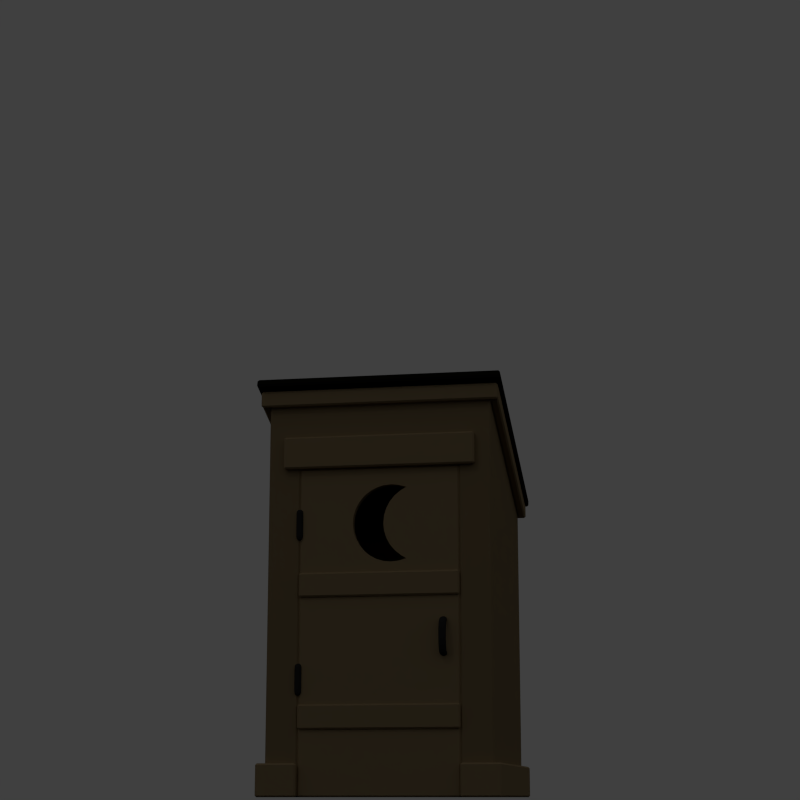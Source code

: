 # Source: render_outhouse.blend  (saved by Blender 2.69.0; exported with 4.5.12 LTS)
import bpy
from mathutils import Matrix  # noqa: F401  (used for matrix-valued properties, if any)

bpy.ops.wm.read_factory_settings(use_empty=True)
scene = bpy.context.scene
scene.name = 'Scene'

# ---- collections
col_collection_1 = bpy.data.collections.new('Collection 1'); scene.collection.children.link(col_collection_1)

# ---- materials (node trees are filled in below, after node groups)
mat_material = bpy.data.materials.new('Material')
mat_material.alpha_threshold = 0.0
mat_material.use_transparent_shadow = False
mat_material.diffuse_color = (0.01467, 0.01467, 0.01467, 1.0)
mat_material.roughness = 0.5
mat_material.specular_intensity = 0.0
mat_material.line_color = (0.0, 0.0, 0.0, 1.0)
mat_material_003 = bpy.data.materials.new('Material.003')
mat_material_003.alpha_threshold = 0.0
mat_material_003.use_transparent_shadow = False
mat_material_003.diffuse_color = (0.45, 0.3327, 0.18, 1.0)
mat_material_003.roughness = 0.5
mat_material_003.specular_intensity = 0.1
mat_material_003.line_color = (0.0, 0.0, 0.0, 1.0)
mat_material_004 = bpy.data.materials.new('Material.004')
mat_material_004.alpha_threshold = 0.0
mat_material_004.use_transparent_shadow = False
mat_material_004.diffuse_color = (0.05, 0.05, 0.05, 1.0)
mat_material_004.roughness = 0.5
mat_material_004.line_color = (0.0, 0.0, 0.0, 1.0)
mat_material_001 = bpy.data.materials.new('Material.001')
mat_material_001.alpha_threshold = 0.0
mat_material_001.use_transparent_shadow = False
mat_material_001.diffuse_color = (0.5382, 0.3995, 0.219, 1.0)
mat_material_001.roughness = 0.5
mat_material_001.specular_intensity = 0.1
mat_material_001.line_color = (0.0, 0.0, 0.0, 1.0)
mat_material_002 = bpy.data.materials.new('Material.002')
mat_material_002.alpha_threshold = 0.0
mat_material_002.use_transparent_shadow = False
mat_material_002.diffuse_color = (0.01341, 0.01193, 0.01018, 1.0)
mat_material_002.roughness = 0.5
mat_material_002.specular_intensity = 0.1
mat_material_002.line_color = (0.0, 0.0, 0.0, 1.0)
mat_material_000 = bpy.data.materials.new('Material.000')
mat_material_000.alpha_threshold = 0.0
mat_material_000.use_transparent_shadow = False
mat_material_000.diffuse_color = (0.5382, 0.3995, 0.219, 1.0)
mat_material_000.roughness = 0.5
mat_material_000.specular_intensity = 0.1
mat_material_000.line_color = (0.0, 0.0, 0.0, 1.0)
mat_material_005 = bpy.data.materials.new('Material.005')
mat_material_005.alpha_threshold = 0.0
mat_material_005.use_transparent_shadow = False
mat_material_005.diffuse_color = (0.8971, 0.8971, 0.8971, 1.0)
mat_material_005.roughness = 0.5
mat_material_005.specular_intensity = 0.1
mat_material_005.line_color = (0.0, 0.0, 0.0, 1.0)

# ---- material node trees

# ---- world
world_world = bpy.data.worlds.new('World'); scene.world = world_world
world_world.color = (0.05088, 0.05088, 0.05088)
world_world.use_sun_shadow = False
world_world.sun_shadow_jitter_overblur = 0.0
world_world.cycles.sampling_method = 'MANUAL'
world_world.cycles.sample_map_resolution = 256
world_world.light_settings.ao_factor = 0.8
world_world.light_settings.distance = 1.0

# ---- cameras
cam_camera = bpy.data.cameras.new('Camera')
cam_camera.clip_end = 100.0
cam_camera.lens = 70.0
cam_camera.sensor_width = 32.0
cam_camera.sensor_height = 18.0
cam_camera.ortho_scale = 7.314
cam_camera.dof.focus_distance = 0.0
cam_camera.dof.aperture_fstop = 128.0

# ---- lights
light_lamp = bpy.data.lights.new('Lamp', 'POINT')
light_lamp.transmission_factor = 0.0
light_lamp.cutoff_distance = 30.0
light_lamp.energy = 110.0
light_lamp.shadow_buffer_clip_start = 1.001
light_lamp.shadow_soft_size = 0.1
light_lamp.shadow_maximum_resolution = 0.006
light_lamp.use_absolute_resolution = True
light_lamp.cycles.use_multiple_importance_sampling = False

# ---- meshes
me_cube_016 = bpy.data.meshes.new('Cube.016')
me_cube_016.from_pydata([(-100.0, -100.0, -1.0), (-100.0, 100.0, -1.0), (100.0, 100.0, -1.0), (100.0, -100.0, -1.0), (-100.0, -100.0, 1.0), (-100.0, 100.0, 1.0), (100.0, 100.0, 1.0), (100.0, -100.0, 1.0), (-80.0, 100.0, 1.0), (-60.0, 100.0, 1.0), (-40.0, 100.0, 1.0), (-20.0, 100.0, 1.0), (0.0, 100.0, 1.0), (20.0, 100.0, 1.0), (40.0, 100.0, 1.0), (60.0, 100.0, 1.0), (80.0, 100.0, 1.0), (80.0, 100.0, -1.0), (60.0, 100.0, -1.0), (40.0, 100.0, -1.0), (20.0, 100.0, -1.0), (0.0, 100.0, -1.0), (-20.0, 100.0, -1.0), (-40.0, 100.0, -1.0), (-60.0, 100.0, -1.0), (-80.0, 100.0, -1.0), (80.0, -100.0, 1.0), (60.0, -100.0, 1.0), (40.0, -100.0, 1.0), (20.0, -100.0, 1.0), (0.0, -100.0, 1.0), (-20.0, -100.0, 1.0), (-40.0, -100.0, 1.0), (-60.0, -100.0, 1.0), (-80.0, -100.0, 1.0), (-80.0, -100.0, -1.0), (-60.0, -100.0, -1.0), (-40.0, -100.0, -1.0), (-20.0, -100.0, -1.0), (0.0, -100.0, -1.0), (20.0, -100.0, -1.0), (40.0, -100.0, -1.0), (60.0, -100.0, -1.0), (80.0, -100.0, -1.0), (-100.0, -80.0, 1.0), (-100.0, -60.0, 1.0), (-100.0, -40.0, 1.0), (-100.0, -20.0, 1.0), (-100.0, 0.0, 1.0), (-100.0, 20.0, 1.0), (-100.0, 40.0, 1.0), (-100.0, 60.0, 1.0), (-100.0, 80.0, 1.0), (-100.0, 80.0, -1.0), (-100.0, 60.0, -1.0), (-100.0, 40.0, -1.0), (-100.0, 20.0, -1.0), (-100.0, 0.0, -1.0), (-100.0, -20.0, -1.0), (-100.0, -40.0, -1.0), (-100.0, -60.0, -1.0), (-100.0, -80.0, -1.0), (100.0, 80.0, 1.0), (100.0, 60.0, 1.0), (100.0, 40.0, 1.0), (100.0, 20.0, 1.0), (100.0, 0.0, 1.0), (100.0, -20.0, 1.0), (100.0, -40.0, 1.0), (100.0, -60.0, 1.0), (100.0, -80.0, 1.0), (100.0, -80.0, -1.0), (100.0, -60.0, -1.0), (100.0, -40.0, -1.0), (100.0, -20.0, -1.0), (100.0, 0.0, -1.0), (100.0, 20.0, -1.0), (100.0, 40.0, -1.0), (100.0, 60.0, -1.0), (100.0, 80.0, -1.0), (-80.0, 80.0, -1.0), (-80.0, 60.0, -1.0), (-80.0, 40.0, -1.0), (-80.0, 20.0, -1.0), (-80.0, 0.0, -1.0), (-80.0, -20.0, -1.0), (-80.0, -40.0, -1.0), (-80.0, -60.0, -1.0), (-80.0, -80.0, -1.0), (-60.0, 80.0, -1.0), (-60.0, 60.0, -1.0), (-60.0, 40.0, -1.0), (-60.0, 20.0, -1.0), (-60.0, 0.0, -1.0), (-60.0, -20.0, -1.0), (-60.0, -40.0, -1.0), (-60.0, -60.0, -1.0), (-60.0, -80.0, -1.0), (-40.0, 80.0, -1.0), (-40.0, 60.0, -1.0), (-40.0, 40.0, -1.0), (-40.0, 20.0, -1.0), (-40.0, 0.0, -1.0), (-40.0, -20.0, -1.0), (-40.0, -40.0, -1.0), (-40.0, -60.0, -1.0), (-40.0, -80.0, -1.0), (-20.0, 80.0, -1.0), (-20.0, 60.0, -1.0), (-20.0, 40.0, -1.0), (-20.0, 20.0, -1.0), (-20.0, 0.0, -1.0), (-20.0, -20.0, -1.0), (-20.0, -40.0, -1.0), (-20.0, -60.0, -1.0), (-20.0, -80.0, -1.0), (0.0, 80.0, -1.0), (0.0, 60.0, -1.0), (0.0, 40.0, -1.0), (0.0, 20.0, -1.0), (0.0, 0.0, -1.0), (0.0, -20.0, -1.0), (0.0, -40.0, -1.0), (0.0, -60.0, -1.0), (0.0, -80.0, -1.0), (20.0, 80.0, -1.0), (20.0, 60.0, -1.0), (20.0, 40.0, -1.0), (20.0, 20.0, -1.0), (20.0, 0.0, -1.0), (20.0, -20.0, -1.0), (20.0, -40.0, -1.0), (20.0, -60.0, -1.0), (20.0, -80.0, -1.0), (40.0, 80.0, -1.0), (40.0, 60.0, -1.0), (40.0, 40.0, -1.0), (40.0, 20.0, -1.0), (40.0, 0.0, -1.0), (40.0, -20.0, -1.0), (40.0, -40.0, -1.0), (40.0, -60.0, -1.0), (40.0, -80.0, -1.0), (60.0, 80.0, -1.0), (60.0, 60.0, -1.0), (60.0, 40.0, -1.0), (60.0, 20.0, -1.0), (60.0, 0.0, -1.0), (60.0, -20.0, -1.0), (60.0, -40.0, -1.0), (60.0, -60.0, -1.0), (60.0, -80.0, -1.0), (80.0, 80.0, -1.0), (80.0, 60.0, -1.0), (80.0, 40.0, -1.0), (80.0, 20.0, -1.0), (80.0, 0.0, -1.0), (80.0, -20.0, -1.0), (80.0, -40.0, -1.0), (80.0, -60.0, -1.0), (80.0, -80.0, -1.0), (80.0, 80.0, 1.0), (80.0, 60.0, 1.0), (80.0, 40.0, 1.0), (80.0, 20.0, 1.0), (80.0, 0.0, 1.0), (80.0, -20.0, 1.0), (80.0, -40.0, 1.0), (80.0, -60.0, 1.0), (80.0, -80.0, 1.0), (60.0, 80.0, 1.0), (60.0, 60.0, 1.0), (60.0, 40.0, 1.0), (60.0, 20.0, 1.0), (60.0, 0.0, 1.0), (60.0, -20.0, 1.0), (60.0, -40.0, 1.0), (60.0, -60.0, 1.0), (60.0, -80.0, 1.0), (40.0, 80.0, 1.0), (40.0, 60.0, 1.0), (40.0, 40.0, 1.0), (40.0, 20.0, 1.0), (40.0, 0.0, 1.0), (40.0, -20.0, 1.0), (40.0, -40.0, 1.0), (40.0, -60.0, 1.0), (40.0, -80.0, 1.0), (20.0, 80.0, 1.0), (20.0, 60.0, 1.0), (20.0, 40.0, 1.0), (20.0, 20.0, 1.0), (20.0, 0.0, 1.0), (20.0, -20.0, 1.0), (20.0, -40.0, 1.0), (20.0, -60.0, 1.0), (20.0, -80.0, 1.0), (0.0, 80.0, 1.0), (0.0, 60.0, 1.0), (0.0, 40.0, 1.0), (0.0, 20.0, 1.0), (0.0, 0.0, 1.0), (0.0, -20.0, 1.0), (0.0, -40.0, 1.0), (0.0, -60.0, 1.0), (0.0, -80.0, 1.0), (-20.0, 80.0, 1.0), (-20.0, 60.0, 1.0), (-20.0, 40.0, 1.0), (-20.0, 20.0, 1.0), (-20.0, 0.0, 1.0), (-20.0, -20.0, 1.0), (-20.0, -40.0, 1.0), (-20.0, -60.0, 1.0), (-20.0, -80.0, 1.0), (-40.0, 80.0, 1.0), (-40.0, 60.0, 1.0), (-40.0, 40.0, 1.0), (-40.0, 20.0, 1.0), (-40.0, 0.0, 1.0), (-40.0, -20.0, 1.0), (-40.0, -40.0, 1.0), (-40.0, -60.0, 1.0), (-40.0, -80.0, 1.0), (-60.0, 80.0, 1.0), (-60.0, 60.0, 1.0), (-60.0, 40.0, 1.0), (-60.0, 20.0, 1.0), (-60.0, 0.0, 1.0), (-60.0, -20.0, 1.0), (-60.0, -40.0, 1.0), (-60.0, -60.0, 1.0), (-60.0, -80.0, 1.0), (-80.0, 80.0, 1.0), (-80.0, 60.0, 1.0), (-80.0, 40.0, 1.0), (-80.0, 20.0, 1.0), (-80.0, 0.0, 1.0), (-80.0, -20.0, 1.0), (-80.0, -40.0, 1.0), (-80.0, -60.0, 1.0), (-80.0, -80.0, 1.0)], [], [(52, 5, 1, 53), (16, 6, 2, 17), (70, 7, 3, 71), (34, 4, 0, 35), (152, 17, 2, 79), (233, 8, 5, 52), (5, 8, 25, 1), (8, 9, 24, 25), (9, 10, 23, 24), (10, 11, 22, 23), (11, 12, 21, 22), (12, 13, 20, 21), (13, 14, 19, 20), (14, 15, 18, 19), (15, 16, 17, 18), (7, 26, 43, 3), (26, 27, 42, 43), (27, 28, 41, 42), (28, 29, 40, 41), (29, 30, 39, 40), (30, 31, 38, 39), (31, 32, 37, 38), (32, 33, 36, 37), (33, 34, 35, 36), (53, 1, 25, 80), (80, 25, 24, 89), (89, 24, 23, 98), (98, 23, 22, 107), (107, 22, 21, 116), (116, 21, 20, 125), (125, 20, 19, 134), (134, 19, 18, 143), (143, 18, 17, 152), (62, 6, 16, 161), (161, 16, 15, 170), (170, 15, 14, 179), (179, 14, 13, 188), (188, 13, 12, 197), (197, 12, 11, 206), (206, 11, 10, 215), (215, 10, 9, 224), (224, 9, 8, 233), (4, 44, 61, 0), (44, 45, 60, 61), (45, 46, 59, 60), (46, 47, 58, 59), (47, 48, 57, 58), (48, 49, 56, 57), (49, 50, 55, 56), (50, 51, 54, 55), (51, 52, 53, 54), (6, 62, 79, 2), (62, 63, 78, 79), (63, 64, 77, 78), (64, 65, 76, 77), (65, 66, 75, 76), (66, 67, 74, 75), (67, 68, 73, 74), (68, 69, 72, 73), (69, 70, 71, 72), (43, 160, 71, 3), (160, 159, 72, 71), (159, 158, 73, 72), (158, 157, 74, 73), (157, 156, 75, 74), (156, 155, 76, 75), (155, 154, 77, 76), (154, 153, 78, 77), (153, 152, 79, 78), (34, 241, 44, 4), (241, 240, 45, 44), (240, 239, 46, 45), (239, 238, 47, 46), (238, 237, 48, 47), (237, 236, 49, 48), (236, 235, 50, 49), (235, 234, 51, 50), (234, 233, 52, 51), (0, 61, 88, 35), (61, 60, 87, 88), (60, 59, 86, 87), (59, 58, 85, 86), (58, 57, 84, 85), (57, 56, 83, 84), (56, 55, 82, 83), (55, 54, 81, 82), (54, 53, 80, 81), (35, 88, 97, 36), (88, 87, 96, 97), (87, 86, 95, 96), (86, 85, 94, 95), (85, 84, 93, 94), (84, 83, 92, 93), (83, 82, 91, 92), (82, 81, 90, 91), (81, 80, 89, 90), (36, 97, 106, 37), (97, 96, 105, 106), (96, 95, 104, 105), (95, 94, 103, 104), (94, 93, 102, 103), (93, 92, 101, 102), (92, 91, 100, 101), (91, 90, 99, 100), (90, 89, 98, 99), (37, 106, 115, 38), (106, 105, 114, 115), (105, 104, 113, 114), (104, 103, 112, 113), (103, 102, 111, 112), (102, 101, 110, 111), (101, 100, 109, 110), (100, 99, 108, 109), (99, 98, 107, 108), (38, 115, 124, 39), (115, 114, 123, 124), (114, 113, 122, 123), (113, 112, 121, 122), (112, 111, 120, 121), (111, 110, 119, 120), (110, 109, 118, 119), (109, 108, 117, 118), (108, 107, 116, 117), (39, 124, 133, 40), (124, 123, 132, 133), (123, 122, 131, 132), (122, 121, 130, 131), (121, 120, 129, 130), (120, 119, 128, 129), (119, 118, 127, 128), (118, 117, 126, 127), (117, 116, 125, 126), (40, 133, 142, 41), (133, 132, 141, 142), (132, 131, 140, 141), (131, 130, 139, 140), (130, 129, 138, 139), (129, 128, 137, 138), (128, 127, 136, 137), (127, 126, 135, 136), (126, 125, 134, 135), (41, 142, 151, 42), (142, 141, 150, 151), (141, 140, 149, 150), (140, 139, 148, 149), (139, 138, 147, 148), (138, 137, 146, 147), (137, 136, 145, 146), (136, 135, 144, 145), (135, 134, 143, 144), (42, 151, 160, 43), (151, 150, 159, 160), (150, 149, 158, 159), (149, 148, 157, 158), (148, 147, 156, 157), (147, 146, 155, 156), (146, 145, 154, 155), (145, 144, 153, 154), (144, 143, 152, 153), (7, 70, 169, 26), (70, 69, 168, 169), (69, 68, 167, 168), (68, 67, 166, 167), (67, 66, 165, 166), (66, 65, 164, 165), (65, 64, 163, 164), (64, 63, 162, 163), (63, 62, 161, 162), (26, 169, 178, 27), (169, 168, 177, 178), (168, 167, 176, 177), (167, 166, 175, 176), (166, 165, 174, 175), (165, 164, 173, 174), (164, 163, 172, 173), (163, 162, 171, 172), (162, 161, 170, 171), (27, 178, 187, 28), (178, 177, 186, 187), (177, 176, 185, 186), (176, 175, 184, 185), (175, 174, 183, 184), (174, 173, 182, 183), (173, 172, 181, 182), (172, 171, 180, 181), (171, 170, 179, 180), (28, 187, 196, 29), (187, 186, 195, 196), (186, 185, 194, 195), (185, 184, 193, 194), (184, 183, 192, 193), (183, 182, 191, 192), (182, 181, 190, 191), (181, 180, 189, 190), (180, 179, 188, 189), (29, 196, 205, 30), (196, 195, 204, 205), (195, 194, 203, 204), (194, 193, 202, 203), (193, 192, 201, 202), (192, 191, 200, 201), (191, 190, 199, 200), (190, 189, 198, 199), (189, 188, 197, 198), (30, 205, 214, 31), (205, 204, 213, 214), (204, 203, 212, 213), (203, 202, 211, 212), (202, 201, 210, 211), (201, 200, 209, 210), (200, 199, 208, 209), (199, 198, 207, 208), (198, 197, 206, 207), (31, 214, 223, 32), (214, 213, 222, 223), (213, 212, 221, 222), (212, 211, 220, 221), (211, 210, 219, 220), (210, 209, 218, 219), (209, 208, 217, 218), (208, 207, 216, 217), (207, 206, 215, 216), (32, 223, 232, 33), (223, 222, 231, 232), (222, 221, 230, 231), (221, 220, 229, 230), (220, 219, 228, 229), (219, 218, 227, 228), (218, 217, 226, 227), (217, 216, 225, 226), (216, 215, 224, 225), (33, 232, 241, 34), (232, 231, 240, 241), (231, 230, 239, 240), (230, 229, 238, 239), (229, 228, 237, 238), (228, 227, 236, 237), (227, 226, 235, 236), (226, 225, 234, 235), (225, 224, 233, 234)])
me_cube_016.materials.append(mat_material)
me_cube_016.use_remesh_preserve_volume = False
me_cube_016.use_remesh_preserve_attributes = False
me_cube_016.use_mirror_vertex_groups = False
me_cube_016.update()
me_cube = bpy.data.meshes.new('Cube')
me_cube.from_pydata([(1.4, 1.5, -1.0), (1.4, -1.5, -1.0), (-1.4, -1.5, -1.0), (-1.4, 1.5, -1.0), (1.4, 1.5, 3.0), (1.4, -1.5, 4.0), (-1.4, -1.5, 4.0), (-1.4, 1.5, 3.0), (1.0, -1.5, -1.0), (-1.0, -1.5, -1.0), (1.0, -1.5, 3.0), (-1.0, -1.5, 3.0), (1.3, 1.4, -1.0), (1.3, -1.4, -1.0), (-1.3, -1.4, -1.0), (-1.3, 1.4, -1.0), (1.306, 1.397, 2.926), (1.287, -1.403, 3.866), (-1.287, -1.403, 3.866), (-1.306, 1.397, 2.926), (1.0, -1.4, -1.0), (-1.0, -1.4, -1.0), (1.0, -1.4, 3.0), (-1.0, -1.4, 3.0)], [], [(4, 7, 6, 5), (0, 4, 5, 1), (5, 6, 11, 10), (2, 6, 7, 3), (4, 0, 3, 7), (6, 2, 9, 11), (1, 5, 10, 8), (17, 18, 19, 16), (13, 17, 16, 12), (22, 23, 18, 17), (15, 19, 18, 14), (19, 15, 12, 16), (23, 21, 14, 18), (20, 22, 17, 13), (0, 1, 13, 12), (3, 0, 12, 15), (2, 3, 15, 14), (8, 10, 22, 20), (11, 9, 21, 23), (10, 11, 23, 22), (9, 2, 14, 21), (1, 8, 20, 13)])
me_cube.materials.append(mat_material_003)
me_cube.use_remesh_preserve_volume = False
me_cube.use_remesh_preserve_attributes = False
me_cube.use_mirror_vertex_groups = False
me_cube.update()
me_circle_001 = bpy.data.meshes.new('Circle.001')
me_circle_001.from_pydata([(2.98e-09, 0.6, 0.0), (-0.4243, 0.4243, 0.0), (-0.6, -2.623e-08, 0.0), (-0.4243, -0.4243, 0.0), (5.543e-08, -0.6, 0.0), (0.4243, -0.4243, 0.0), (0.6, 7.155e-09, 0.0), (0.4243, 0.4243, 0.0), (2.98e-09, 0.6, 0.1), (-0.4243, 0.4243, 0.1), (-0.6, -2.623e-08, 0.1), (-0.4243, -0.4243, 0.1), (5.543e-08, -0.6, 0.1), (0.4243, -0.4243, 0.1), (0.6, 7.155e-09, 0.1), (0.4243, 0.4243, 0.1), (2.608e-08, 0.0, 0.1336), (2.608e-08, -7.451e-09, -0.03358), (0.4243, 0.4243, 0.05), (2.98e-09, 0.6, 0.05), (0.6, 7.155e-09, 0.05), (0.4243, -0.4243, 0.05), (5.543e-08, -0.6, 0.05), (-0.4243, -0.4243, 0.05), (-0.6, -2.623e-08, 0.05), (-0.4243, 0.4243, 0.05)], [], [(18, 19, 8, 15), (20, 18, 15, 14), (21, 20, 14, 13), (22, 21, 13, 12), (23, 22, 12, 11), (24, 23, 11, 10), (25, 24, 10, 9), (19, 25, 9, 8), (9, 10, 16, 8), (5, 4, 17, 6), (15, 8, 16, 14), (13, 14, 16, 12), (11, 12, 16, 10), (3, 2, 17, 4), (7, 6, 17, 0), (1, 0, 17, 2), (7, 0, 19, 18), (6, 7, 18, 20), (5, 6, 20, 21), (4, 5, 21, 22), (3, 4, 22, 23), (2, 3, 23, 24), (1, 2, 24, 25), (0, 1, 25, 19)])
me_circle_001.polygons.foreach_set('use_smooth', [True] * 24)
me_circle_001.materials.append(mat_material_004)
me_circle_001.use_remesh_preserve_volume = False
me_circle_001.use_remesh_preserve_attributes = False
me_circle_001.use_mirror_vertex_groups = False
me_circle_001.update()
me_cube_001 = bpy.data.meshes.new('Cube.001')
me_cube_001.from_pydata([(-0.05, -0.2, 1.5), (-0.05, -0.2, -1.5), (0.05, -0.2, -1.5), (0.05, -0.2, 1.5), (-0.05, 0.2, 1.5), (-0.05, 0.2, -1.5), (0.05, 0.2, -1.5), (0.05, 0.2, 1.5)], [], [(4, 5, 1, 0), (5, 6, 2, 1), (6, 7, 3, 2), (7, 4, 0, 3), (0, 1, 2, 3), (7, 6, 5, 4)])
me_cube_001.materials.append(mat_material_001)
me_cube_001.use_remesh_preserve_volume = False
me_cube_001.use_remesh_preserve_attributes = False
me_cube_001.use_mirror_vertex_groups = False
me_cube_001.update()
me_cube_002 = bpy.data.meshes.new('Cube.002')
me_cube_002.from_pydata([(0.2, 0.05, -1.5), (0.2, 0.05, 1.5), (0.2, -0.05, 1.5), (0.2, -0.05, -1.5), (-0.2, 0.05, -1.5), (-0.2, 0.05, 1.5), (-0.2, -0.05, 1.5), (-0.2, -0.05, -1.5)], [], [(4, 5, 1, 0), (5, 6, 2, 1), (6, 7, 3, 2), (7, 4, 0, 3), (0, 1, 2, 3), (7, 6, 5, 4)])
me_cube_002.materials.append(mat_material_001)
me_cube_002.use_remesh_preserve_volume = False
me_cube_002.use_remesh_preserve_attributes = False
me_cube_002.use_mirror_vertex_groups = False
me_cube_002.update()
me_cube_003 = bpy.data.meshes.new('Cube.003')
me_cube_003.from_pydata([(-0.2, 0.05, -1.0), (-0.2, 0.05, -1.5), (-0.2, -0.05, -1.5), (-0.2, -0.05, -1.0), (0.2, 0.05, -1.0), (0.2, 0.05, -1.5), (0.2, -0.05, -1.5), (0.2, -0.05, -1.0), (-0.2, 0.05, 1.5), (-0.2, 0.05, 1.0), (-0.2, -0.05, 1.0), (-0.2, -0.05, 1.5), (0.2, 0.05, 1.5), (0.2, 0.05, 1.0), (0.2, -0.05, 1.0), (0.2, -0.05, 1.5)], [], [(4, 5, 1, 0), (5, 6, 2, 1), (6, 7, 3, 2), (7, 4, 0, 3), (0, 1, 2, 3), (7, 6, 5, 4), (12, 13, 9, 8), (13, 14, 10, 9), (14, 15, 11, 10), (15, 12, 8, 11), (8, 9, 10, 11), (15, 14, 13, 12)])
me_cube_003.materials.append(mat_material_001)
me_cube_003.use_remesh_preserve_volume = False
me_cube_003.use_remesh_preserve_attributes = False
me_cube_003.use_mirror_vertex_groups = False
me_cube_003.update()
me_cube_004 = bpy.data.meshes.new('Cube.004')
me_cube_004.from_pydata([(-0.2, 0.05, 1.2), (-0.2, 0.05, -1.2), (-0.2, -0.05, -1.2), (-0.2, -0.05, 1.2), (0.2, 0.05, 1.2), (0.2, 0.05, -1.2), (0.2, -0.05, -1.2), (0.2, -0.05, 1.2)], [], [(4, 5, 1, 0), (5, 6, 2, 1), (6, 7, 3, 2), (7, 4, 0, 3), (0, 1, 2, 3), (7, 6, 5, 4)])
me_cube_004.materials.append(mat_material_001)
me_cube_004.use_remesh_preserve_volume = False
me_cube_004.use_remesh_preserve_attributes = False
me_cube_004.use_mirror_vertex_groups = False
me_cube_004.update()
me_cube_005 = bpy.data.meshes.new('Cube.005')
me_cube_005.from_pydata([(1.54, 1.65, 3.05), (1.54, -1.65, 4.15), (-1.54, -1.65, 4.15), (-1.54, 1.65, 3.05), (1.54, 1.618, 2.955), (1.54, -1.682, 4.055), (-1.54, -1.682, 4.055), (-1.54, 1.618, 2.955)], [], [(0, 3, 2, 1), (5, 6, 7, 4), (0, 1, 5, 4), (3, 0, 4, 7), (1, 2, 6, 5), (2, 3, 7, 6)])
me_cube_005.materials.append(mat_material_002)
me_cube_005.use_remesh_preserve_volume = False
me_cube_005.use_remesh_preserve_attributes = False
me_cube_005.use_mirror_vertex_groups = False
me_cube_005.update()
me_cube_006 = bpy.data.meshes.new('Cube.006')
me_cube_006.from_pydata([(-0.05, -0.001858, 1.552), (-0.05, -0.1913, -1.604), (0.05, -0.1913, -1.604), (0.05, -0.001858, 1.552), (-0.05, 0.1913, 1.604), (-0.05, 0.001858, -1.552), (0.05, 0.001858, -1.552), (0.05, 0.1913, 1.604)], [], [(4, 5, 1, 0), (5, 6, 2, 1), (6, 7, 3, 2), (7, 4, 0, 3), (0, 1, 2, 3), (7, 6, 5, 4)])
me_cube_006.materials.append(mat_material_001)
me_cube_006.use_remesh_preserve_volume = False
me_cube_006.use_remesh_preserve_attributes = False
me_cube_006.use_mirror_vertex_groups = False
me_cube_006.update()
me_cube_007 = bpy.data.meshes.new('Cube.007')
me_cube_007.from_pydata([(-0.05, 0.001858, -1.552), (-0.05, 0.1913, 1.604), (0.05, 0.1913, 1.604), (0.05, 0.001858, -1.552), (-0.05, -0.1913, -1.604), (-0.05, -0.001858, 1.552), (0.05, -0.001858, 1.552), (0.05, -0.1913, -1.604)], [], [(4, 5, 1, 0), (5, 6, 2, 1), (6, 7, 3, 2), (7, 4, 0, 3), (0, 1, 2, 3), (7, 6, 5, 4)])
me_cube_007.materials.append(mat_material_001)
me_cube_007.use_remesh_preserve_volume = False
me_cube_007.use_remesh_preserve_attributes = False
me_cube_007.use_mirror_vertex_groups = False
me_cube_007.update()
me_cube_008 = bpy.data.meshes.new('Cube.008')
me_cube_008.from_pydata([(0.1, 0.05, -1.5), (0.1, 0.05, 1.5), (0.1, -0.05, 1.5), (0.1, -0.05, -1.5), (-0.1, 0.05, -1.5), (-0.1, 0.05, 1.5), (-0.1, -0.05, 1.5), (-0.1, -0.05, -1.5)], [], [(4, 5, 1, 0), (5, 6, 2, 1), (6, 7, 3, 2), (7, 4, 0, 3), (0, 1, 2, 3), (7, 6, 5, 4)])
me_cube_008.materials.append(mat_material_001)
me_cube_008.use_remesh_preserve_volume = False
me_cube_008.use_remesh_preserve_attributes = False
me_cube_008.use_mirror_vertex_groups = False
me_cube_008.update()
me_cube_009 = bpy.data.meshes.new('Cube.009')
me_cube_009.from_pydata([(-0.1, 0.05, 1.5), (-0.1, 0.05, -1.5), (-0.1, -0.05, -1.5), (-0.1, -0.05, 1.5), (0.1, 0.05, 1.5), (0.1, 0.05, -1.5), (0.1, -0.05, -1.5), (0.1, -0.05, 1.5)], [], [(4, 5, 1, 0), (5, 6, 2, 1), (6, 7, 3, 2), (7, 4, 0, 3), (0, 1, 2, 3), (7, 6, 5, 4)])
me_cube_009.materials.append(mat_material_001)
me_cube_009.use_remesh_preserve_volume = False
me_cube_009.use_remesh_preserve_attributes = False
me_cube_009.use_mirror_vertex_groups = False
me_cube_009.update()
me_cube_010 = bpy.data.meshes.new('Cube.010')
me_cube_010.from_pydata([(1.98, 0.02, -2.0), (0.02, 0.02, -2.0), (0.02, 0.08, -2.0), (1.98, 0.08, -2.0), (0.02, 0.0, -1.98), (1.98, 0.0, -1.98), (0.0, 0.08, -1.98), (0.0, 0.02, -1.98), (1.98, 0.1, -1.98), (0.02, 0.1, -1.98), (2.0, 0.02, -1.98), (2.0, 0.08, -1.98), (1.151, 0.0, 0.82), (1.057, 0.0, 0.8292), (1.245, 0.0, 0.8292), (1.343, 0.0, 0.8565), (1.98, 0.0, 1.98), (1.196, 0.0, 1.639), (1.136, 0.0, 1.567), (1.092, 0.0, 1.484), (1.064, 0.0, 1.394), (1.055, 0.0, 1.3), (1.136, 0.0, 1.033), (1.196, 0.0, 0.9606), (1.268, 0.0, 0.9009), (1.064, 0.0, 1.206), (1.092, 0.0, 1.116), (1.268, 0.0, 1.699), (0.9675, 0.0, 0.8565), (1.343, 0.0, 1.743), (0.8845, 0.0, 0.9009), (0.8117, 0.0, 0.9606), (0.752, 0.0, 1.033), (0.02, 0.0, 1.98), (0.7077, 0.0, 1.116), (0.6804, 0.0, 1.206), (0.6711, 0.0, 1.3), (0.6804, 0.0, 1.394), (0.7077, 0.0, 1.484), (0.752, 0.0, 1.567), (0.8117, 0.0, 1.639), (0.8845, 0.0, 1.699), (0.9675, 0.0, 1.743), (1.057, 0.0, 1.771), (1.245, 0.0, 1.771), (1.151, 0.0, 1.78), (0.0, 0.02, 1.98), (0.0, 0.08, 1.98), (1.151, 0.1, 0.82), (1.057, 0.1, 0.8292), (1.245, 0.1, 0.8292), (1.343, 0.1, 0.8565), (1.98, 0.1, 1.98), (1.092, 0.1, 1.484), (1.136, 0.1, 1.567), (1.196, 0.1, 1.639), (1.055, 0.1, 1.3), (1.064, 0.1, 1.394), (1.268, 0.1, 0.9009), (1.196, 0.1, 0.9606), (1.136, 0.1, 1.033), (1.092, 0.1, 1.116), (1.064, 0.1, 1.206), (1.268, 0.1, 1.699), (0.9675, 0.1, 0.8565), (1.343, 0.1, 1.743), (0.8845, 0.1, 0.9009), (1.245, 0.1, 1.771), (0.02, 0.1, 1.98), (0.8117, 0.1, 0.9606), (1.151, 0.1, 1.78), (1.057, 0.1, 1.771), (0.9675, 0.1, 1.743), (0.8845, 0.1, 1.699), (0.8117, 0.1, 1.639), (0.752, 0.1, 1.567), (0.7077, 0.1, 1.484), (0.6804, 0.1, 1.394), (0.752, 0.1, 1.033), (0.6711, 0.1, 1.3), (0.6804, 0.1, 1.206), (0.7077, 0.1, 1.116), (2.0, 0.08, 1.98), (2.0, 0.02, 1.98), (1.98, 0.02, 2.0), (0.02, 0.02, 2.0), (0.02, 0.08, 2.0), (1.98, 0.08, 2.0)], [], [(0, 1, 2, 3), (83, 10, 11, 82), (87, 86, 85, 84), (81, 78, 9), (9, 80, 81), (9, 79, 80), (9, 68, 77, 79), (78, 69, 9), (68, 76, 77), (68, 75, 76), (68, 74, 75), (68, 73, 74), (68, 72, 73), (68, 71, 72), (68, 70, 71), (68, 52, 67, 70), (69, 66, 9), (52, 65, 67), (52, 8, 51, 65), (58, 63, 65, 51), (64, 49, 9), (58, 60, 53, 63), (53, 54, 55, 63), (61, 62, 56, 53), (58, 59, 60), (56, 57, 53), (60, 61, 53), (66, 64, 9), (8, 50, 51), (8, 9, 48, 50), (49, 48, 9), (16, 45, 44), (16, 33, 43, 45), (44, 29, 16), (33, 42, 43), (33, 41, 42), (33, 40, 41), (33, 39, 40), (33, 38, 39), (33, 37, 38), (33, 36, 37), (33, 35, 36), (33, 34, 35), (33, 4, 32, 34), (29, 24, 15, 16), (4, 30, 31), (4, 28, 30), (4, 31, 32), (27, 19, 24, 29), (4, 13, 28), (17, 18, 19, 27), (19, 21, 26, 22), (21, 25, 26), (22, 23, 24, 19), (19, 20, 21), (15, 5, 16), (15, 14, 5), (12, 4, 5, 14), (4, 12, 13), (1, 4, 7), (6, 9, 2), (8, 11, 3), (5, 0, 10), (46, 33, 85), (47, 86, 68), (52, 87, 82), (83, 84, 16), (33, 46, 7, 4), (86, 47, 46, 85), (9, 6, 47, 68), (1, 7, 6, 2), (87, 52, 68, 86), (11, 8, 52, 82), (2, 9, 8, 3), (84, 83, 82, 87), (5, 10, 83, 16), (10, 0, 3, 11), (85, 33, 16, 84), (0, 5, 4, 1), (47, 6, 7, 46), (60, 22, 26, 61), (49, 13, 12, 48), (74, 40, 39, 75), (63, 27, 29, 65), (58, 24, 23, 59), (76, 38, 37, 77), (55, 17, 27, 63), (50, 14, 15, 51), (79, 36, 35, 80), (53, 19, 18, 54), (67, 44, 45, 70), (81, 34, 32, 78), (56, 21, 20, 57), (69, 31, 30, 66), (71, 43, 42, 72), (61, 26, 25, 62), (64, 28, 13, 49), (73, 41, 40, 74), (59, 23, 22, 60), (75, 39, 38, 76), (51, 15, 24, 58), (48, 12, 14, 50), (77, 37, 36, 79), (54, 18, 17, 55), (65, 29, 44, 67), (80, 35, 34, 81), (57, 20, 19, 53), (78, 32, 31, 69), (70, 45, 43, 71), (62, 25, 21, 56), (66, 30, 28, 64), (72, 42, 41, 73)])
me_cube_010.materials.append(mat_material_000)
me_cube_010.use_remesh_preserve_volume = False
me_cube_010.use_remesh_preserve_attributes = False
me_cube_010.use_mirror_vertex_groups = False
me_cube_010.update()
me_cube_014 = bpy.data.meshes.new('Cube.014')
me_cube_014.from_pydata([(-0.65, -0.025, 1.0), (-0.65, -0.025, -1.0), (-0.65, 0.025, -1.0), (-0.65, 0.025, 1.0), (-0.95, -0.025, 1.0), (-0.95, -0.025, -1.0), (-0.95, 0.025, -1.0), (-0.95, 0.025, 1.0)], [], [(0, 1, 2, 3), (7, 6, 5, 4), (0, 3, 7, 4), (1, 0, 4, 5), (2, 1, 5, 6), (3, 2, 6, 7)])
me_cube_014.materials.append(mat_material_001)
me_cube_014.use_remesh_preserve_volume = False
me_cube_014.use_remesh_preserve_attributes = False
me_cube_014.use_mirror_vertex_groups = False
me_cube_014.update()
me_cube_011 = bpy.data.meshes.new('Cube.011')
me_cube_011.from_pydata([(0.65, 0.025, 1.0), (0.65, 0.025, -1.0), (0.65, -0.025, -1.0), (0.65, -0.025, 1.0), (0.95, 0.025, 1.0), (0.95, 0.025, -1.0), (0.95, -0.025, -1.0), (0.95, -0.025, 1.0)], [], [(4, 5, 1, 0), (5, 6, 2, 1), (6, 7, 3, 2), (7, 4, 0, 3), (0, 1, 2, 3), (7, 6, 5, 4)])
me_cube_011.materials.append(mat_material_001)
me_cube_011.use_remesh_preserve_volume = False
me_cube_011.use_remesh_preserve_attributes = False
me_cube_011.use_mirror_vertex_groups = False
me_cube_011.update()
me_cube_017 = bpy.data.meshes.new('Cube.017')
me_cube_017.from_pydata([(-0.05, -0.1568, -0.1), (-0.05, -0.1, -0.1), (0.05, -0.1, -0.1), (0.05, -0.1568, -0.1), (-0.05, -0.1568, 0.1), (-0.05, -0.1, 0.1), (0.05, -0.1, 0.1), (0.05, -0.1568, 0.1), (-0.05, -0.09714, 0.2354), (-0.05, -0.06962, 0.1646), (0.05, -0.06962, 0.1646), (0.05, -0.09714, 0.2354), (-0.05, -0.09714, -0.2354), (-0.05, -0.06962, -0.1646), (0.05, -0.06962, -0.1646), (0.05, -0.09714, -0.2354), (-0.05, 0.05, 0.25), (-0.05, 0.05, 0.1763), (0.05, 0.05, 0.1763), (0.05, 0.05, 0.25), (-0.05, 0.05, -0.25), (-0.05, 0.05, -0.1763), (0.05, 0.05, -0.1763), (0.05, 0.05, -0.25)], [], [(4, 5, 1, 0), (5, 6, 2, 1), (6, 7, 3, 2), (7, 4, 0, 3), (3, 0, 12, 15), (4, 7, 11, 8), (14, 15, 23, 22), (7, 6, 10, 11), (6, 5, 9, 10), (5, 4, 8, 9), (15, 12, 20, 23), (2, 3, 15, 14), (1, 2, 14, 13), (0, 1, 13, 12), (19, 18, 17, 16), (20, 21, 22, 23), (13, 14, 22, 21), (12, 13, 21, 20), (8, 11, 19, 16), (11, 10, 18, 19), (10, 9, 17, 18), (9, 8, 16, 17)])
me_cube_017.polygons.foreach_set('use_smooth', [True] * 22)
me_cube_017.materials.append(mat_material_004)
me_cube_017.use_remesh_preserve_volume = False
me_cube_017.use_remesh_preserve_attributes = False
me_cube_017.use_mirror_vertex_groups = False
me_cube_017.update()
me_cube_013 = bpy.data.meshes.new('Cube.013')
me_cube_013.from_pydata([(-0.05, 0.2, -1.5), (-0.05, 0.2, 1.5), (0.05, 0.2, 1.5), (0.05, 0.2, -1.5), (-0.05, -0.2, -1.5), (-0.05, -0.2, 1.5), (0.05, -0.2, 1.5), (0.05, -0.2, -1.5)], [], [(4, 5, 1, 0), (5, 6, 2, 1), (6, 7, 3, 2), (7, 4, 0, 3), (0, 1, 2, 3), (7, 6, 5, 4)])
me_cube_013.materials.append(mat_material_001)
me_cube_013.use_remesh_preserve_volume = False
me_cube_013.use_remesh_preserve_attributes = False
me_cube_013.use_mirror_vertex_groups = False
me_cube_013.update()
me_cube_015 = bpy.data.meshes.new('Cube.015')
me_cube_015.from_pydata([(-0.04681, -0.04681, -0.2), (-0.04681, 0.04681, -0.2), (0.04681, 0.04681, -0.2), (0.04681, -0.04681, -0.2), (-0.04681, -0.04681, 0.2), (-0.04681, 0.04681, 0.2), (0.04681, 0.04681, 0.2), (0.04681, -0.04681, 0.2), (-0.04681, -0.04681, -0.1167), (-0.04681, -0.04681, 0.1167), (-0.04681, 0.04681, 0.1167), (-0.04681, 0.04681, -0.1167), (0.04681, 0.04681, 0.1167), (0.04681, 0.04681, -0.1167), (0.04681, -0.04681, 0.1167), (0.04681, -0.04681, -0.1167)], [], [(8, 11, 1, 0), (11, 13, 2, 1), (13, 15, 3, 2), (15, 8, 0, 3), (0, 1, 2, 3), (7, 6, 5, 4), (4, 5, 10, 9), (9, 10, 11, 8), (5, 6, 12, 10), (10, 12, 13, 11), (6, 7, 14, 12), (12, 14, 15, 13), (7, 4, 9, 14), (14, 9, 8, 15)])
me_cube_015.polygons.foreach_set('use_smooth', [True] * 14)
me_cube_015.materials.append(mat_material_004)
me_cube_015.use_remesh_preserve_volume = False
me_cube_015.use_remesh_preserve_attributes = False
me_cube_015.use_mirror_vertex_groups = False
me_cube_015.update()
me_cube_018 = bpy.data.meshes.new('Cube.018')
me_cube_018.from_pydata([(0.7, -0.5, 1.3), (-0.7, -0.5, 1.3), (-0.7, -0.5, -1.3), (0.7, -0.5, -1.3), (0.7, 0.5, 1.3), (-0.7, 0.5, 1.3), (-0.7, 0.5, -1.3), (0.7, 0.5, -1.3)], [], [(4, 5, 1, 0), (5, 6, 2, 1), (6, 7, 3, 2), (7, 4, 0, 3), (0, 1, 2, 3), (7, 6, 5, 4)])
me_cube_018.materials.append(mat_material_003)
me_cube_018.use_remesh_preserve_volume = False
me_cube_018.use_remesh_preserve_attributes = False
me_cube_018.use_mirror_vertex_groups = False
me_cube_018.update()
me_cube_019 = bpy.data.meshes.new('Cube.019')
me_cube_019.from_pydata([(0.1544, -0.204, 0.04859), (0.06915, -0.204, 0.04859), (0.06915, -0.204, -0.04859), (0.1544, -0.204, -0.04859), (0.1544, 0.09616, 0.04859), (0.06915, 0.09616, 0.04859), (0.06915, 0.09616, -0.04859), (0.1544, 0.09616, -0.04859), (0.06485, 0.2993, 0.04859), (0.02355, 0.2141, 0.04859), (0.02355, 0.2141, -0.04859), (0.06485, 0.2993, -0.04859), (0.06485, -0.4072, 0.04859), (0.02355, -0.3219, 0.04859), (0.02355, -0.3219, -0.04859), (0.06485, -0.4072, -0.04859), (-0.1802, 0.3213, 0.04859), (-0.1802, 0.233, 0.04859), (-0.1802, 0.233, -0.04859), (-0.1802, 0.3213, -0.04859), (-0.1802, -0.4292, 0.04859), (-0.1802, -0.3409, 0.04859), (-0.1802, -0.3409, -0.04859), (-0.1802, -0.4292, -0.04859)], [], [(4, 5, 1, 0), (5, 6, 2, 1), (6, 7, 3, 2), (7, 4, 0, 3), (3, 0, 12, 15), (4, 7, 11, 8), (14, 15, 23, 22), (7, 6, 10, 11), (6, 5, 9, 10), (5, 4, 8, 9), (15, 12, 20, 23), (2, 3, 15, 14), (1, 2, 14, 13), (0, 1, 13, 12), (13, 14, 22, 21), (12, 13, 21, 20), (8, 11, 19, 16), (11, 10, 18, 19), (10, 9, 17, 18), (9, 8, 16, 17)])
me_cube_019.polygons.foreach_set('use_smooth', [True] * 20)
me_cube_019.materials.append(mat_material_004)
me_cube_019.use_remesh_preserve_volume = False
me_cube_019.use_remesh_preserve_attributes = False
me_cube_019.use_mirror_vertex_groups = False
me_cube_019.update()
me_cylinder = bpy.data.meshes.new('Cylinder')
me_cylinder.from_pydata([(-4.172e-08, -0.2, -0.2), (-4.172e-08, 0.2, -0.2), (0.1414, -0.2, -0.1414), (0.1414, 0.2, -0.1414), (0.2, -0.2, -1.788e-08), (0.2, 0.2, 1.788e-08), (0.1414, -0.2, 0.1414), (0.1414, 0.2, 0.1414), (-5.921e-08, -0.2, 0.2), (-5.921e-08, 0.2, 0.2), (-0.1414, -0.2, 0.1414), (-0.1414, 0.2, 0.1414), (-0.2, -0.2, -1.788e-08), (-0.2, 0.2, 5.96e-09), (-0.1414, -0.2, -0.1414), (-0.1414, 0.2, -0.1414), (-4.172e-08, 2.98e-08, -0.2), (0.1414, 0.0, -0.1414), (0.2, 0.0, -1.776e-15), (0.1414, 0.0, 0.1414), (-5.921e-08, -2.98e-08, 0.2), (-0.1414, 0.0, 0.1414), (-0.2, 0.0, -5.96e-09), (-0.1414, 0.0, -0.1414), (0.1414, -0.19, -0.1414), (0.2, -0.19, -1.699e-08), (0.1414, -0.19, 0.1414), (-5.921e-08, -0.19, 0.2), (-0.1414, -0.19, 0.1414), (-0.2, -0.19, -1.729e-08), (-0.1414, -0.19, -0.1414), (-4.172e-08, -0.19, -0.2), (-4.172e-08, 0.19, -0.2), (0.1414, 0.19, -0.1414), (0.2, 0.19, 1.699e-08), (0.1414, 0.19, 0.1414), (-5.921e-08, 0.19, 0.2), (-0.1414, 0.19, 0.1414), (-0.2, 0.19, 5.364e-09), (-0.1414, 0.19, -0.1414), (-3.725e-08, -0.2, -2.049e-08), (-3.539e-08, 0.2, 3.725e-09)], [], [(32, 1, 3, 33), (33, 3, 5, 34), (34, 5, 7, 35), (35, 7, 9, 36), (36, 9, 11, 37), (37, 11, 13, 38), (39, 15, 1, 32), (38, 13, 15, 39), (31, 16, 17, 24), (24, 17, 18, 25), (25, 18, 19, 26), (26, 19, 20, 27), (27, 20, 21, 28), (28, 21, 22, 29), (30, 23, 16, 31), (29, 22, 23, 30), (0, 31, 24, 2), (2, 24, 25, 4), (4, 25, 26, 6), (6, 26, 27, 8), (8, 27, 28, 10), (10, 28, 29, 12), (14, 30, 31, 0), (12, 29, 30, 14), (16, 32, 33, 17), (17, 33, 34, 18), (18, 34, 35, 19), (19, 35, 36, 20), (20, 36, 37, 21), (21, 37, 38, 22), (23, 39, 32, 16), (22, 38, 39, 23), (5, 3, 1, 41), (1, 15, 13, 41), (11, 9, 41, 13), (10, 12, 40, 8), (2, 4, 40, 0), (14, 0, 40, 12), (6, 8, 40, 4), (7, 5, 41, 9)])
me_cylinder.polygons.foreach_set('use_smooth', [True] * 40)
me_cylinder.materials.append(mat_material_005)
me_cylinder.use_remesh_preserve_volume = False
me_cylinder.use_remesh_preserve_attributes = False
me_cylinder.use_mirror_vertex_groups = False
me_cylinder.update()

# ---- objects
ob_cube_013 = bpy.data.objects.new('Cube.013', me_cube_016)
ob_lamp = bpy.data.objects.new('Lamp', light_lamp)
ob_camera = bpy.data.objects.new('Camera', cam_camera)
ob_cube = bpy.data.objects.new('Cube', me_cube)
ob_circle_001 = bpy.data.objects.new('Circle.001', me_circle_001)
ob_cube_001 = bpy.data.objects.new('Cube.001', me_cube_001)
ob_cube_003 = bpy.data.objects.new('Cube.003', me_cube_002)
ob_cube_004 = bpy.data.objects.new('Cube.004', me_cube_003)
ob_cube_005 = bpy.data.objects.new('Cube.005', me_cube_004)
ob_cube_006 = bpy.data.objects.new('Cube.006', me_cube_005)
ob_cube_007 = bpy.data.objects.new('Cube.007', me_cube_006)
ob_cube_008 = bpy.data.objects.new('Cube.008', me_cube_007)
ob_cube_009 = bpy.data.objects.new('Cube.009', me_cube_008)
ob_cube_010 = bpy.data.objects.new('Cube.010', me_cube_009)
ob_cube_011 = bpy.data.objects.new('Cube.011', me_cube_010)
ob_cube_002 = bpy.data.objects.new('Cube.002', me_cube_014)
ob_cube_012 = bpy.data.objects.new('Cube.012', me_cube_011)
ob_cube_017 = bpy.data.objects.new('Cube.017', me_cube_017)
ob_cube_014 = bpy.data.objects.new('Cube.014', me_cube_013)
ob_cube_015 = bpy.data.objects.new('Cube.015', me_cube_015)
ob_cube_016 = bpy.data.objects.new('Cube.016', me_cube_015)
ob_cube_018 = bpy.data.objects.new('Cube.018', me_cube_018)
ob_cube_019 = bpy.data.objects.new('Cube.019', me_cube_019)
ob_cylinder = bpy.data.objects.new('Cylinder', me_cylinder)

# ---- transforms, parenting, visibility, modifiers, constraints
ob_cube_013.location = (0.0, 0.0, -1.0)
ob_cube_013.lineart.crease_threshold = 0.0
ob_lamp.location = (-9.09, -13.47, 20.09)
ob_lamp.rotation_euler = (0.6503, 0.05522, 1.866)
ob_lamp.lock_rotations_4d = False
ob_lamp.empty_display_type = 'ARROWS'
ob_lamp.color = (0.0, 0.0, 0.0, 0.0)
ob_lamp.lineart.crease_threshold = 0.0
ob_camera.location = (0.0, -22.87, 0.0)
ob_camera.rotation_euler = (1.794, 1.673e-16, 2.657e-16)
ob_camera.lock_rotations_4d = False
ob_camera.empty_display_type = 'ARROWS'
ob_camera.color = (0.0, 0.0, 0.0, 0.0)
ob_camera.display_type = 'WIRE'
ob_camera.lineart.crease_threshold = 0.0
ob_cube.location = (0.0, 0.0, 1.0)
ob_cube.rotation_euler = (0.0, 0.0, -0.1745)
ob_cube.lock_rotations_4d = False
ob_cube.empty_display_type = 'ARROWS'
ob_cube.lineart.crease_threshold = 0.0
_m = ob_cube.modifiers.new('Bevel', 'BEVEL')
_m.width = 0.02
_m.width_pct = 0.02
_m.limit_method = 'NONE'
_m.spread = 0.0
ob_circle_001.parent = ob_cube
ob_circle_001.location = (0.0, 0.7, 0.0)
ob_circle_001.lineart.crease_threshold = 0.0
_m = ob_circle_001.modifiers.new('Subsurf', 'SUBSURF')
_m.uv_smooth = 'PRESERVE_CORNERS'
_m.quality = 2
_m.levels = 2
_m.show_only_control_edges = False
ob_cube_001.parent = ob_cube
ob_cube_001.location = (1.45, 0.0, -0.8)
ob_cube_001.rotation_euler = (1.571, 2.22e-16, 2.22e-16)
ob_cube_001.lineart.crease_threshold = 0.0
_m = ob_cube_001.modifiers.new('Bevel', 'BEVEL')
_m.width = 0.02
_m.width_pct = 0.02
_m.limit_method = 'NONE'
_m.spread = 0.0
ob_cube_003.parent = ob_cube
ob_cube_003.location = (-6.706e-08, 1.56, -0.8)
ob_cube_003.rotation_euler = (-1.49e-07, 1.571, 0.0)
ob_cube_003.lineart.crease_threshold = 0.0
_m = ob_cube_003.modifiers.new('Bevel', 'BEVEL')
_m.width = 0.02
_m.width_pct = 0.02
_m.limit_method = 'NONE'
_m.spread = 0.0
ob_cube_004.parent = ob_cube
ob_cube_004.location = (-6.706e-08, -1.54, -0.8)
ob_cube_004.rotation_euler = (-1.49e-07, -1.571, 0.0)
ob_cube_004.lineart.crease_threshold = 0.0
_m = ob_cube_004.modifiers.new('Bevel', 'BEVEL')
_m.width = 0.02
_m.width_pct = 0.02
_m.limit_method = 'NONE'
_m.spread = 0.0
ob_cube_005.parent = ob_cube
ob_cube_005.location = (-6.706e-08, -1.54, 3.2)
ob_cube_005.rotation_euler = (-1.49e-07, -1.571, 0.0)
ob_cube_005.lineart.crease_threshold = 0.0
_m = ob_cube_005.modifiers.new('Bevel', 'BEVEL')
_m.width = 0.02
_m.width_pct = 0.02
_m.limit_method = 'NONE'
_m.spread = 0.0
ob_cube_006.parent = ob_cube
ob_cube_006.location = (0.0, 0.0, 0.0)
ob_cube_006.lock_rotations_4d = False
ob_cube_006.empty_display_type = 'ARROWS'
ob_cube_006.lineart.crease_threshold = 0.0
_m = ob_cube_006.modifiers.new('Bevel', 'BEVEL')
_m.width = 0.02
_m.width_pct = 0.02
_m.limit_method = 'NONE'
_m.spread = 0.0
ob_cube_007.parent = ob_cube
ob_cube_007.location = (1.45, 0.0, 3.4)
ob_cube_007.rotation_euler = (1.309, 0.0, 0.0)
ob_cube_007.lineart.crease_threshold = 0.0
_m = ob_cube_007.modifiers.new('Bevel', 'BEVEL')
_m.width = 0.02
_m.width_pct = 0.02
_m.limit_method = 'NONE'
_m.spread = 0.0
ob_cube_008.parent = ob_cube
ob_cube_008.location = (-1.45, 0.0, 3.4)
ob_cube_008.rotation_euler = (-1.833, 0.0, 0.0)
ob_cube_008.lineart.crease_threshold = 0.0
_m = ob_cube_008.modifiers.new('Bevel', 'BEVEL')
_m.width = 0.02
_m.width_pct = 0.02
_m.limit_method = 'NONE'
_m.spread = 0.0
ob_cube_009.parent = ob_cube
ob_cube_009.location = (-6.706e-08, 1.56, 2.9)
ob_cube_009.rotation_euler = (-1.49e-07, 1.571, 0.0)
ob_cube_009.lineart.crease_threshold = 0.0
_m = ob_cube_009.modifiers.new('Bevel', 'BEVEL')
_m.width = 0.02
_m.width_pct = 0.02
_m.limit_method = 'NONE'
_m.spread = 0.0
ob_cube_010.parent = ob_cube
ob_cube_010.location = (-6.706e-08, -1.54, 3.9)
ob_cube_010.rotation_euler = (-1.49e-07, -1.571, 0.0)
ob_cube_010.lineart.crease_threshold = 0.0
_m = ob_cube_010.modifiers.new('Bevel', 'BEVEL')
_m.width = 0.02
_m.width_pct = 0.02
_m.limit_method = 'NONE'
_m.spread = 0.0
ob_cube_011.parent = ob_cube
ob_cube_011.location = (-1.0, -1.5, 1.0)
ob_cube_011.lineart.crease_threshold = 0.0
ob_cube_002.parent = ob_cube_011
ob_cube_002.matrix_parent_inverse = Matrix(((1.0, 0.0, 0.0, 1.0), (0.0, 1.0, 0.0, 1.5), (0.0, 0.0, 1.0, -1.0), (0.0, 0.0, 0.0, 1.0)))
ob_cube_002.location = (-6.333e-08, -1.515, 0.75)
ob_cube_002.rotation_euler = (-1.49e-07, -1.571, 0.0)
ob_cube_002.lineart.crease_threshold = 0.0
_m = ob_cube_002.modifiers.new('Bevel', 'BEVEL')
_m.width = 0.02
_m.width_pct = 0.02
_m.limit_method = 'NONE'
_m.spread = 0.0
ob_cube_012.parent = ob_cube_011
ob_cube_012.matrix_parent_inverse = Matrix(((1.0, 0.0, 0.0, 1.0), (0.0, 1.0, 0.0, 1.5), (0.0, 0.0, 1.0, -1.0), (0.0, 0.0, 0.0, 1.0)))
ob_cube_012.location = (-6.333e-08, -1.515, 0.75)
ob_cube_012.rotation_euler = (-1.49e-07, -1.571, 0.0)
ob_cube_012.lineart.crease_threshold = 0.0
_m = ob_cube_012.modifiers.new('Bevel', 'BEVEL')
_m.width = 0.02
_m.width_pct = 0.02
_m.limit_method = 'NONE'
_m.spread = 0.0
ob_cube_017.parent = ob_cube_011
ob_cube_017.matrix_parent_inverse = Matrix(((1.0, 0.0, 0.0, 1.0), (0.0, 1.0, 0.0, 1.5), (0.0, 0.0, 1.0, -1.0), (0.0, 0.0, 0.0, 1.0)))
ob_cube_017.location = (0.8, -1.5, 0.9)
ob_cube_017.lineart.crease_threshold = 0.0
_m = ob_cube_017.modifiers.new('Subsurf', 'SUBSURF')
_m.uv_smooth = 'PRESERVE_CORNERS'
_m.quality = 2
_m.levels = 2
_m.show_only_control_edges = False
ob_cube_014.parent = ob_cube
ob_cube_014.location = (-1.45, 0.0, -0.8)
ob_cube_014.rotation_euler = (-1.571, 0.0, 0.0)
ob_cube_014.lineart.crease_threshold = 0.0
_m = ob_cube_014.modifiers.new('Bevel', 'BEVEL')
_m.width = 0.02
_m.width_pct = 0.02
_m.limit_method = 'NONE'
_m.spread = 0.0
ob_cube_015.parent = ob_cube
ob_cube_015.location = (-1.0, -1.5, 0.4)
ob_cube_015.lineart.crease_threshold = 0.0
_m = ob_cube_015.modifiers.new('Subsurf', 'SUBSURF')
_m.uv_smooth = 'PRESERVE_CORNERS'
_m.quality = 2
_m.show_only_control_edges = False
ob_cube_016.parent = ob_cube
ob_cube_016.location = (-1.0, -1.5, 2.3)
ob_cube_016.lineart.crease_threshold = 0.0
_m = ob_cube_016.modifiers.new('Subsurf', 'SUBSURF')
_m.uv_smooth = 'PRESERVE_CORNERS'
_m.quality = 2
_m.show_only_control_edges = False
ob_cube_018.parent = ob_cube
ob_cube_018.location = (0.0, 0.7, -0.5)
ob_cube_018.rotation_euler = (1.571, -5.886e-08, 1.571)
ob_cube_018.lineart.crease_threshold = 0.0
_m = ob_cube_018.modifiers.new('Bevel', 'BEVEL')
_m.width = 0.02
_m.width_pct = 0.02
_m.limit_method = 'NONE'
_m.spread = 0.0
ob_cube_019.parent = ob_cube
ob_cube_019.location = (-1.172, -0.3273, 0.6072)
ob_cube_019.lineart.crease_threshold = 0.0
_m = ob_cube_019.modifiers.new('Subsurf', 'SUBSURF')
_m.uv_smooth = 'PRESERVE_CORNERS'
_m.quality = 2
_m.levels = 2
_m.show_only_control_edges = False
ob_cylinder.parent = ob_cube
ob_cylinder.location = (-1.086, -0.3772, 0.6093)
ob_cylinder.lineart.crease_threshold = 0.0
_m = ob_cylinder.modifiers.new('Subsurf', 'SUBSURF')
_m.uv_smooth = 'PRESERVE_CORNERS'
_m.quality = 2
_m.show_only_control_edges = False

# ---- collection membership
col_collection_1.objects.link(ob_cube_013)
col_collection_1.objects.link(ob_lamp)
col_collection_1.objects.link(ob_camera)
col_collection_1.objects.link(ob_cube)
col_collection_1.objects.link(ob_circle_001)
col_collection_1.objects.link(ob_cube_001)
col_collection_1.objects.link(ob_cube_003)
col_collection_1.objects.link(ob_cube_004)
col_collection_1.objects.link(ob_cube_005)
col_collection_1.objects.link(ob_cube_006)
col_collection_1.objects.link(ob_cube_007)
col_collection_1.objects.link(ob_cube_008)
col_collection_1.objects.link(ob_cube_009)
col_collection_1.objects.link(ob_cube_010)
col_collection_1.objects.link(ob_cube_011)
col_collection_1.objects.link(ob_cube_002)
col_collection_1.objects.link(ob_cube_012)
col_collection_1.objects.link(ob_cube_017)
col_collection_1.objects.link(ob_cube_014)
col_collection_1.objects.link(ob_cube_015)
col_collection_1.objects.link(ob_cube_016)
col_collection_1.objects.link(ob_cube_018)
col_collection_1.objects.link(ob_cube_019)
col_collection_1.objects.link(ob_cylinder)

# ---- scene / render settings (as saved in the file)
scene.camera = ob_camera
scene.frame_start = 0; scene.frame_end = 7; scene.frame_set(0)
scene.render.engine = 'BLENDER_EEVEE_NEXT'
scene.render.image_settings.compression = 90
scene.render.resolution_x = 2560
scene.render.resolution_y = 2560
scene.render.resolution_percentage = 10
scene.render.dither_intensity = 0.0
scene.render.film_transparent = True
scene.cycles.use_denoising = False
scene.cycles.samples = 10
scene.cycles.sampling_pattern = 'TABULATED_SOBOL'
scene.cycles.light_sampling_threshold = 0.0
scene.cycles.use_adaptive_sampling = False
scene.cycles.use_light_tree = False
scene.cycles.blur_glossy = 0.0
scene.cycles.volume_bounces = 1
scene.cycles.pixel_filter_type = 'GAUSSIAN'
scene.cycles.sample_clamp_indirect = 0.0
scene.view_settings.view_transform = 'Standard'
bpy.context.view_layer.update()
